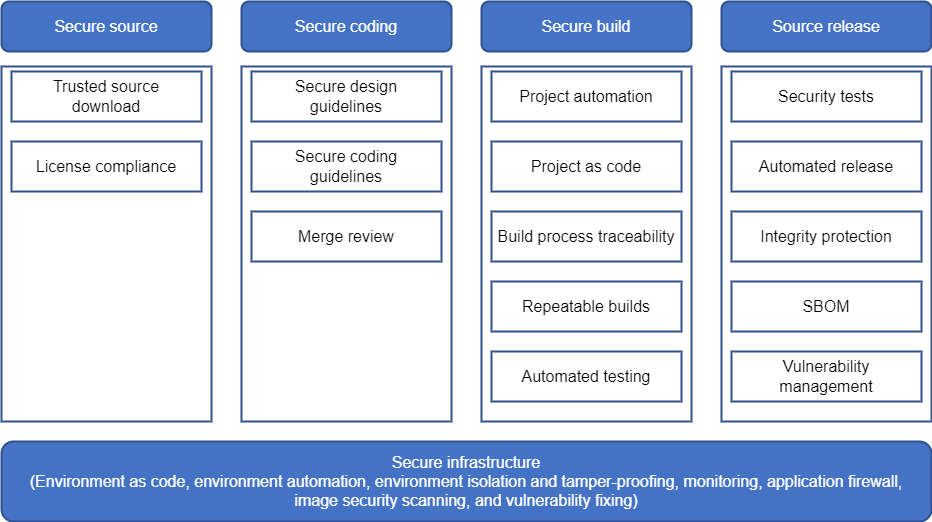

The diagram above was exported from draw.io. Its source (the exported page's mxGraphModel, read from the mxfile embedded in the PNG):
<mxGraphModel dx="920" dy="694" grid="1" gridSize="10" guides="1" tooltips="1" connect="1" arrows="1" fold="1" page="1" pageScale="1" pageWidth="1169" pageHeight="827" math="0" shadow="0">
  <root>
    <mxCell id="0" />
    <mxCell id="1" parent="0" />
    <mxCell id="22" value="" style="rounded=0;whiteSpace=wrap;html=1;strokeColor=#2F528F;fontFamily=Arial;fontSize=16;fillColor=#FFFFFF;strokeWidth=2;" parent="1" vertex="1">
      <mxGeometry x="130" y="165" width="210" height="355" as="geometry" />
    </mxCell>
    <mxCell id="23" value="" style="rounded=0;whiteSpace=wrap;html=1;strokeColor=#2F528F;fontFamily=Arial;fontSize=16;fillColor=#FFFFFF;strokeWidth=2;" parent="1" vertex="1">
      <mxGeometry x="370" y="165" width="210" height="355" as="geometry" />
    </mxCell>
    <mxCell id="24" value="" style="rounded=0;whiteSpace=wrap;html=1;strokeColor=#2F528F;fontFamily=Arial;fontSize=16;fillColor=#FFFFFF;strokeWidth=2;" parent="1" vertex="1">
      <mxGeometry x="610" y="165" width="210" height="355" as="geometry" />
    </mxCell>
    <mxCell id="25" value="" style="rounded=0;whiteSpace=wrap;html=1;strokeColor=#2F528F;fontFamily=Arial;fontSize=16;fillColor=#FFFFFF;strokeWidth=2;" parent="1" vertex="1">
      <mxGeometry x="850" y="165" width="210" height="355" as="geometry" />
    </mxCell>
    <mxCell id="2" value="&lt;font face=&quot;Arial&quot; style=&quot;font-size: 16px;&quot;&gt;Secure source&lt;/font&gt;" style="rounded=1;whiteSpace=wrap;html=1;fillColor=#4472C4;strokeColor=#2F528F;fontColor=#ffffff;fontSize=16;strokeWidth=2;" parent="1" vertex="1">
      <mxGeometry x="130" y="100" width="210" height="50" as="geometry" />
    </mxCell>
    <mxCell id="3" value="&lt;font face=&quot;Arial&quot; style=&quot;font-size: 16px;&quot;&gt;Secure coding&lt;/font&gt;" style="rounded=1;whiteSpace=wrap;html=1;fillColor=#4472C4;strokeColor=#2F528F;fontColor=#ffffff;fontSize=16;strokeWidth=2;" parent="1" vertex="1">
      <mxGeometry x="370" y="100" width="210" height="50" as="geometry" />
    </mxCell>
    <mxCell id="4" value="&lt;font face=&quot;Arial&quot; style=&quot;font-size: 16px;&quot;&gt;Secure build&lt;/font&gt;" style="rounded=1;whiteSpace=wrap;html=1;fillColor=#4472C4;strokeColor=#2F528F;fontColor=#ffffff;fontSize=16;strokeWidth=2;" parent="1" vertex="1">
      <mxGeometry x="610" y="100" width="210" height="50" as="geometry" />
    </mxCell>
    <mxCell id="5" value="&lt;font face=&quot;Arial&quot; style=&quot;font-size: 16px;&quot;&gt;Source release&lt;/font&gt;" style="rounded=1;whiteSpace=wrap;html=1;fillColor=#4472C4;strokeColor=#2F528F;fontColor=#ffffff;fontSize=16;strokeWidth=2;" parent="1" vertex="1">
      <mxGeometry x="850" y="100" width="210" height="50" as="geometry" />
    </mxCell>
    <mxCell id="6" value="&lt;font face=&quot;Arial&quot; style=&quot;&quot;&gt;Secure infrastructure&lt;br&gt;(Environment as code, environment automation, environment isolation and tamper-proofing, monitoring, application firewall, image security scanning, and vulnerability fixing)&lt;br&gt;&lt;/font&gt;" style="rounded=1;whiteSpace=wrap;html=1;fillColor=#4472C4;strokeColor=#2F528F;fontColor=#ffffff;fontSize=16;strokeWidth=2;spacingLeft=5;spacingRight=5;" parent="1" vertex="1">
      <mxGeometry x="130" y="540" width="930" height="80" as="geometry" />
    </mxCell>
    <mxCell id="7" value="Trusted source download" style="rounded=0;whiteSpace=wrap;html=1;strokeColor=#2F528F;fontFamily=Arial;fontSize=16;fillColor=#FFFFFF;spacingLeft=5;spacingRight=5;strokeWidth=2;" parent="1" vertex="1">
      <mxGeometry x="140" y="170" width="190" height="50" as="geometry" />
    </mxCell>
    <mxCell id="8" value="License compliance" style="rounded=0;whiteSpace=wrap;html=1;strokeColor=#2F528F;fontFamily=Arial;fontSize=16;fillColor=#FFFFFF;spacingLeft=5;spacingRight=5;strokeWidth=2;" parent="1" vertex="1">
      <mxGeometry x="140" y="240" width="190" height="50" as="geometry" />
    </mxCell>
    <mxCell id="9" value="Secure design guidelines" style="rounded=0;whiteSpace=wrap;html=1;strokeColor=#2F528F;fontFamily=Arial;fontSize=16;fillColor=#FFFFFF;spacingLeft=5;spacingRight=5;strokeWidth=2;" parent="1" vertex="1">
      <mxGeometry x="380" y="170" width="190" height="50" as="geometry" />
    </mxCell>
    <mxCell id="10" value="Secure coding guidelines" style="rounded=0;whiteSpace=wrap;html=1;strokeColor=#2F528F;fontFamily=Arial;fontSize=16;fillColor=#FFFFFF;spacingLeft=5;spacingRight=5;strokeWidth=2;" parent="1" vertex="1">
      <mxGeometry x="380" y="240" width="190" height="50" as="geometry" />
    </mxCell>
    <mxCell id="11" value="Merge review" style="rounded=0;whiteSpace=wrap;html=1;strokeColor=#2F528F;fontFamily=Arial;fontSize=16;fillColor=#FFFFFF;spacingLeft=5;spacingRight=5;strokeWidth=2;" parent="1" vertex="1">
      <mxGeometry x="380" y="310" width="190" height="50" as="geometry" />
    </mxCell>
    <mxCell id="12" value="Project automation" style="rounded=0;whiteSpace=wrap;html=1;strokeColor=#2F528F;fontFamily=Arial;fontSize=16;fillColor=#FFFFFF;spacingLeft=5;spacingRight=5;strokeWidth=2;" parent="1" vertex="1">
      <mxGeometry x="620" y="170" width="190" height="50" as="geometry" />
    </mxCell>
    <mxCell id="13" value="Project as code" style="rounded=0;whiteSpace=wrap;html=1;strokeColor=#2F528F;fontFamily=Arial;fontSize=16;fillColor=#FFFFFF;spacingLeft=5;spacingRight=5;strokeWidth=2;" parent="1" vertex="1">
      <mxGeometry x="620" y="240" width="190" height="50" as="geometry" />
    </mxCell>
    <mxCell id="14" value="Build process traceability" style="rounded=0;whiteSpace=wrap;html=1;strokeColor=#2F528F;fontFamily=Arial;fontSize=16;fillColor=#FFFFFF;spacingLeft=5;spacingRight=5;strokeWidth=2;" parent="1" vertex="1">
      <mxGeometry x="620" y="310" width="190" height="50" as="geometry" />
    </mxCell>
    <mxCell id="15" value="Repeatable builds" style="rounded=0;whiteSpace=wrap;html=1;strokeColor=#2F528F;fontFamily=Arial;fontSize=16;fillColor=#FFFFFF;spacingLeft=5;spacingRight=5;strokeWidth=2;" parent="1" vertex="1">
      <mxGeometry x="620" y="380" width="190" height="50" as="geometry" />
    </mxCell>
    <mxCell id="16" value="Automated testing" style="rounded=0;whiteSpace=wrap;html=1;strokeColor=#2F528F;fontFamily=Arial;fontSize=16;fillColor=#FFFFFF;spacingLeft=5;spacingRight=5;strokeWidth=2;" parent="1" vertex="1">
      <mxGeometry x="620" y="450" width="190" height="50" as="geometry" />
    </mxCell>
    <mxCell id="17" value="Security tests" style="rounded=0;whiteSpace=wrap;html=1;strokeColor=#2F528F;fontFamily=Arial;fontSize=16;fillColor=#FFFFFF;spacingLeft=5;spacingRight=5;strokeWidth=2;" parent="1" vertex="1">
      <mxGeometry x="860" y="170" width="190" height="50" as="geometry" />
    </mxCell>
    <mxCell id="18" value="Automated release" style="rounded=0;whiteSpace=wrap;html=1;strokeColor=#2F528F;fontFamily=Arial;fontSize=16;fillColor=#FFFFFF;spacingLeft=5;spacingRight=5;strokeWidth=2;" parent="1" vertex="1">
      <mxGeometry x="860" y="240" width="190" height="50" as="geometry" />
    </mxCell>
    <mxCell id="19" value="Integrity protection" style="rounded=0;whiteSpace=wrap;html=1;strokeColor=#2F528F;fontFamily=Arial;fontSize=16;fillColor=#FFFFFF;spacingLeft=5;spacingRight=5;strokeWidth=2;" parent="1" vertex="1">
      <mxGeometry x="860" y="310" width="190" height="50" as="geometry" />
    </mxCell>
    <mxCell id="20" value="SBOM" style="rounded=0;whiteSpace=wrap;html=1;strokeColor=#2F528F;fontFamily=Arial;fontSize=16;fillColor=#FFFFFF;spacingLeft=5;spacingRight=5;strokeWidth=2;" parent="1" vertex="1">
      <mxGeometry x="860" y="380" width="190" height="50" as="geometry" />
    </mxCell>
    <mxCell id="21" value="Vulnerability management" style="rounded=0;whiteSpace=wrap;html=1;strokeColor=#2F528F;fontFamily=Arial;fontSize=16;fillColor=#FFFFFF;spacingLeft=5;spacingRight=5;strokeWidth=2;" parent="1" vertex="1">
      <mxGeometry x="860" y="450" width="190" height="50" as="geometry" />
    </mxCell>
  </root>
</mxGraphModel>